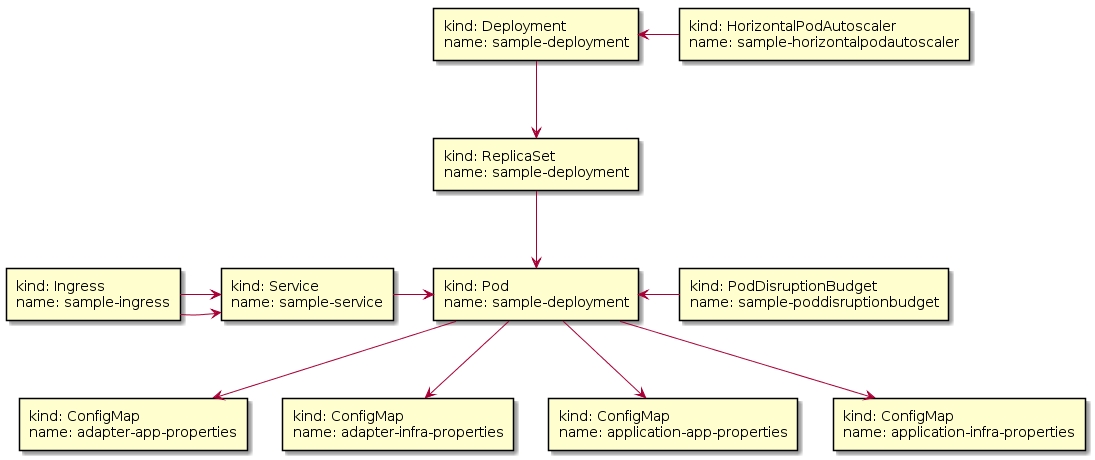

The diagram above was rendered by PlantUML. Its source (embedded in the PNG):
@startuml
rectangle "kind: ConfigMap\nname: adapter-app-properties" as default_ConfigMap_adapter_app_properties
rectangle "kind: ConfigMap\nname: adapter-infra-properties" as default_ConfigMap_adapter_infra_properties
rectangle "kind: ConfigMap\nname: application-app-properties" as default_ConfigMap_application_app_properties
rectangle "kind: ConfigMap\nname: application-infra-properties" as default_ConfigMap_application_infra_properties
rectangle "kind: Deployment\nname: sample-deployment" as default_Deployment_sample_deployment
rectangle "kind: HorizontalPodAutoscaler\nname: sample-horizontalpodautoscaler" as default_HorizontalPodAutoscaler_sample_horizontalpodautoscaler
rectangle "kind: Ingress\nname: sample-ingress" as default_Ingress_sample_ingress
rectangle "kind: PodDisruptionBudget\nname: sample-poddisruptionbudget" as default_PodDisruptionBudget_sample_poddisruptionbudget
rectangle "kind: Pod\nname: sample-deployment" as default_Pod_sample_deployment
rectangle "kind: ReplicaSet\nname: sample-deployment" as default_ReplicaSet_sample_deployment
rectangle "kind: Service\nname: sample-service" as default_Service_sample_service
default_Deployment_sample_deployment -DOWN-> default_ReplicaSet_sample_deployment : ""
default_ReplicaSet_sample_deployment -DOWN-> default_Pod_sample_deployment : ""
default_Pod_sample_deployment -DOWN-> default_ConfigMap_adapter_app_properties : ""
default_Pod_sample_deployment -DOWN-> default_ConfigMap_adapter_infra_properties : ""
default_Pod_sample_deployment -DOWN-> default_ConfigMap_application_app_properties : ""
default_Pod_sample_deployment -DOWN-> default_ConfigMap_application_infra_properties : ""
default_Service_sample_service -RIGHT-> default_Pod_sample_deployment : ""
default_Ingress_sample_ingress -RIGHT-> default_Service_sample_service : ""
default_Ingress_sample_ingress -RIGHT-> default_Service_sample_service : ""
default_PodDisruptionBudget_sample_poddisruptionbudget -LEFT-> default_Pod_sample_deployment : ""
default_HorizontalPodAutoscaler_sample_horizontalpodautoscaler -LEFT-> default_Deployment_sample_deployment : ""
@enduml